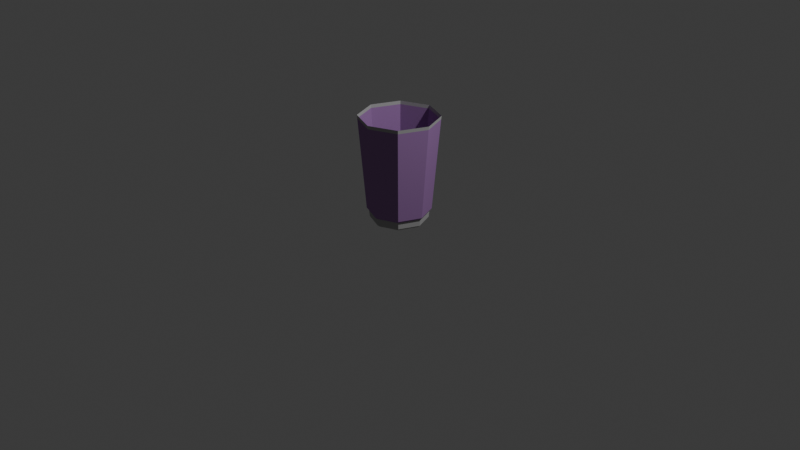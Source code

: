 # Source: Soda_cup.blend  (saved by Blender 4.3.34; exported with 4.5.12 LTS)
import bpy
from mathutils import Matrix  # noqa: F401  (used for matrix-valued properties, if any)

bpy.ops.wm.read_factory_settings(use_empty=True)
scene = bpy.context.scene
scene.name = 'Scene'

# ---- collections
col_collection = bpy.data.collections.new('Collection'); scene.collection.children.link(col_collection)

# ---- materials (node trees are filled in below, after node groups)
mat_red = bpy.data.materials.new('Red')
mat_red.alpha_threshold = 0.0
mat_red.diffuse_color = (0.3765, 0.2004, 0.4567, 1.0)
mat_red.roughness = 0.5
mat_white = bpy.data.materials.new('White')
mat_white.alpha_threshold = 0.0
mat_white.diffuse_color = (0.4575, 0.4575, 0.4575, 1.0)
mat_white.roughness = 0.5

# ---- material node trees

# ---- world
world_world = bpy.data.worlds.new('World'); scene.world = world_world
world_world.use_nodes = True; world_world.node_tree.nodes.clear()
_N = world_world.node_tree.nodes; _L = world_world.node_tree.links
n0 = _N.new('ShaderNodeOutputWorld'); n0.name = 'World Output'; n0.location = (300, 300)
n1 = _N.new('ShaderNodeBackground'); n1.name = 'Background'; n1.location = (10, 300)
n1.inputs[0].default_value = (0.05088, 0.05088, 0.05088, 1.0)
_L.new(n1.outputs[0], n0.inputs[0])
n0.is_active_output = True
world_world.color = (0.05088, 0.05088, 0.05088)
world_world.sun_shadow_jitter_overblur = 0.0

# ---- cameras
cam_camera = bpy.data.cameras.new('Camera')
cam_camera.clip_end = 100.0
cam_camera.ortho_scale = 7.314

# ---- lights
light_light = bpy.data.lights.new('Light', 'POINT')
light_light.energy = 1000.0
light_light.shadow_soft_size = 0.1

# ---- meshes
me_cylinder_006 = bpy.data.meshes.new('Cylinder.006')
me_cylinder_006.from_pydata([(-1.987e-09, 0.2693, 0.003877), (-1.757e-09, 0.2976, 0.02766), (0.1904, 0.1904, 0.003877), (0.2105, 0.2105, 0.02766), (0.2693, -8.943e-09, 0.003877), (0.2976, -1.125e-08, 0.02766), (0.1904, -0.1904, 0.003877), (0.2105, -0.2105, 0.02766), (-2.285e-08, -0.2693, 0.003877), (-2.778e-08, -0.2976, 0.02766), (-0.1904, -0.1904, 0.003877), (-0.2105, -0.2105, 0.02766), (-0.2693, 6.955e-09, 0.003877), (-0.2976, 5.306e-09, 0.02766), (-0.1904, 0.1904, 0.003877), (-0.2105, 0.2105, 0.02766), (-1.701e-09, 0.3051, 0.1003), (0.2157, 0.2157, 0.1003), (-0.2157, 0.2157, 0.1003), (0.3051, -1.163e-08, 0.1003), (0.2157, -0.2157, 0.1003), (-2.837e-08, -0.3051, 0.1003), (-0.2157, -0.2157, 0.1003), (-0.3051, 5.34e-09, 0.1003), (-1.02e-09, 0.3273, 0.1224), (-0.2315, 0.2315, 0.1224), (0.2315, 0.2315, 0.1224), (0.3273, -1.282e-08, 0.1224), (0.2315, -0.2315, 0.1224), (-2.964e-08, -0.3273, 0.1224), (-0.2315, -0.2315, 0.1224), (-0.3273, 5.396e-09, 0.1224), (-8.961e-10, 0.4075, 1.08), (-0.2882, 0.2882, 1.08), (0.2882, 0.2882, 1.08), (0.4075, -1.688e-08, 1.08), (0.2882, -0.2882, 1.08), (-3.652e-08, -0.4075, 1.08), (-0.2882, -0.2882, 1.08), (-0.4075, 5.794e-09, 1.08), (0.001176, 0.4107, 1.116), (-0.2895, 0.2903, 1.116), (0.2919, 0.2903, 1.116), (0.4123, -0.0004032, 1.116), (-0.4099, -0.0004032, 1.116), (-0.2895, -0.2911, 1.116), (0.001176, -0.4115, 1.116), (0.2919, -0.2911, 1.116)], [], [(1, 3, 2, 0), (3, 5, 4, 2), (5, 7, 6, 4), (7, 9, 8, 6), (9, 11, 10, 8), (11, 13, 12, 10), (13, 15, 14, 12), (15, 1, 0, 14), (0, 2, 4, 6, 8, 10, 12, 14), (1, 16, 17, 3), (3, 17, 19, 5), (13, 23, 18, 15), (11, 22, 23, 13), (9, 21, 22, 11), (7, 20, 21, 9), (5, 19, 20, 7), (15, 18, 16, 1), (16, 24, 26, 17), (17, 26, 27, 19), (23, 31, 25, 18), (22, 30, 31, 23), (21, 29, 30, 22), (20, 28, 29, 21), (19, 27, 28, 20), (18, 25, 24, 16), (24, 32, 34, 26), (26, 34, 35, 27), (31, 39, 33, 25), (30, 38, 39, 31), (29, 37, 38, 30), (28, 36, 37, 29), (27, 35, 36, 28), (25, 33, 32, 24), (32, 40, 42, 34), (34, 42, 43, 35), (39, 44, 41, 33), (38, 45, 44, 39), (37, 46, 45, 38), (36, 47, 46, 37), (35, 43, 47, 36), (33, 41, 40, 32)])
me_cylinder_006.polygons.foreach_set('material_index', [1, 1, 1, 1, 1, 1, 1, 1, 1, 1, 1, 1, 1, 1, 1, 1, 1, 0, 0, 0, 0, 0, 0, 0, 0, 0, 0, 0, 0, 0, 0, 0, 0, 1, 1, 1, 1, 1, 1, 1, 1])
me_cylinder_006.materials.append(mat_red)
me_cylinder_006.materials.append(mat_white)
me_cylinder_006.use_remesh_preserve_volume = False
me_cylinder_006.use_remesh_preserve_attributes = False
me_cylinder_006.use_mirror_vertex_groups = False
me_cylinder_006.update()

# ---- objects
ob_light = bpy.data.objects.new('Light', light_light)
ob_camera = bpy.data.objects.new('Camera', cam_camera)
ob_cylinder_006 = bpy.data.objects.new('Cylinder.006', me_cylinder_006)

# ---- transforms, parenting, visibility, modifiers, constraints
ob_light.location = (4.076, 1.005, 5.904)
ob_light.rotation_euler = (0.6503, 0.05522, 1.866)
ob_light.lock_rotations_4d = False
ob_light.empty_display_type = 'ARROWS'
ob_light.color = (0.0, 0.0, 0.0, 0.0)
ob_light.lineart.crease_threshold = 0.0
ob_camera.location = (7.359, -6.926, 4.958)
ob_camera.rotation_euler = (1.109, 0.0, 0.8149)
ob_camera.lock_rotations_4d = False
ob_camera.empty_display_type = 'ARROWS'
ob_camera.color = (0.0, 0.0, 0.0, 0.0)
ob_camera.display_type = 'WIRE'
ob_camera.lineart.crease_threshold = 0.0
ob_cylinder_006.location = (0.0, 0.0, 0.0)

# ---- collection membership
col_collection.objects.link(ob_light)
col_collection.objects.link(ob_camera)
col_collection.objects.link(ob_cylinder_006)

# ---- scene / render settings (as saved in the file)
scene.camera = ob_camera
scene.frame_start = 1; scene.frame_end = 250; scene.frame_set(1)
scene.render.engine = 'BLENDER_EEVEE_NEXT'
bpy.context.view_layer.update()
